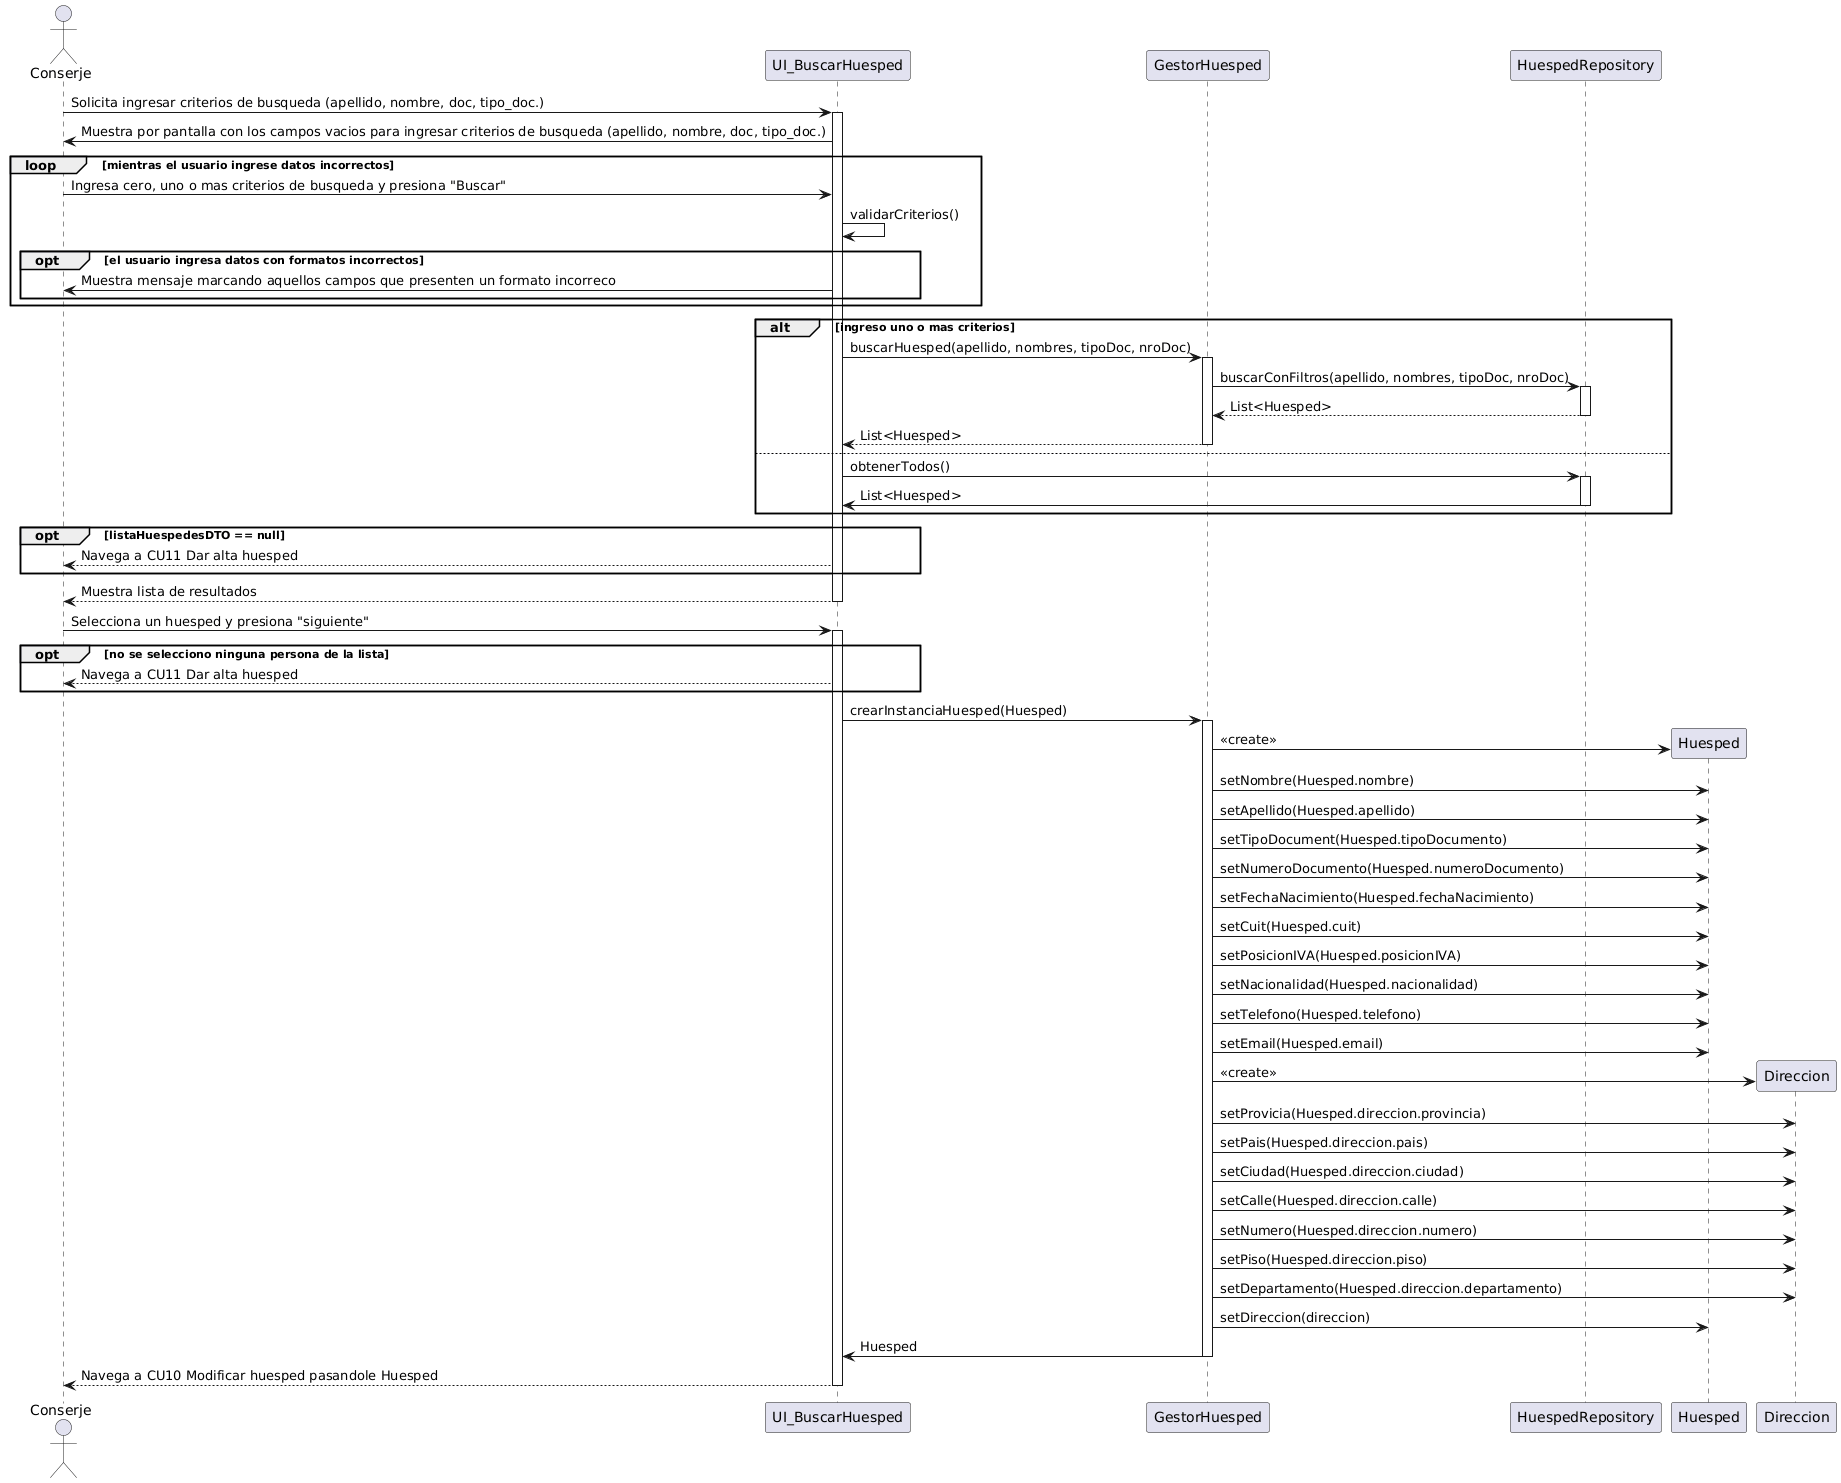

The diagram above was rendered by PlantUML. Its source (embedded in the PNG):
@startuml
actor Conserje
participant UI_BuscarHuesped
participant GestorHuesped
participant HuespedRepository

Conserje -> UI_BuscarHuesped: Solicita ingresar criterios de busqueda (apellido, nombre, doc, tipo_doc.)
activate UI_BuscarHuesped
UI_BuscarHuesped -> Conserje: Muestra por pantalla con los campos vacios para ingresar criterios de busqueda (apellido, nombre, doc, tipo_doc.)
loop mientras el usuario ingrese datos incorrectos
  Conserje -> UI_BuscarHuesped: Ingresa cero, uno o mas criterios de busqueda y presiona "Buscar"

  UI_BuscarHuesped -> UI_BuscarHuesped: validarCriterios()
  opt el usuario ingresa datos con formatos incorrectos 
    UI_BuscarHuesped -> Conserje: Muestra mensaje marcando aquellos campos que presenten un formato incorreco
  end
end

alt ingreso uno o mas criterios
  UI_BuscarHuesped -> GestorHuesped: buscarHuesped(apellido, nombres, tipoDoc, nroDoc)
  activate GestorHuesped
  GestorHuesped -> HuespedRepository: buscarConFiltros(apellido, nombres, tipoDoc, nroDoc)
  activate HuespedRepository
  HuespedRepository --> GestorHuesped: List<Huesped>
  deactivate HuespedRepository
  GestorHuesped --> UI_BuscarHuesped: List<Huesped>
  deactivate GestorHuesped
else 
  UI_BuscarHuesped -> HuespedRepository: obtenerTodos()
  activate HuespedRepository
  HuespedRepository -> UI_BuscarHuesped: List<Huesped>
  deactivate HuespedRepository
end

opt listaHuespedesDTO == null
  UI_BuscarHuesped --> Conserje: Navega a CU11 Dar alta huesped
end

UI_BuscarHuesped --> Conserje: Muestra lista de resultados
deactivate UI_BuscarHuesped

Conserje -> UI_BuscarHuesped: Selecciona un huesped y presiona "siguiente"
activate UI_BuscarHuesped

opt no se selecciono ninguna persona de la lista
  UI_BuscarHuesped --> Conserje: Navega a CU11 Dar alta huesped
end

UI_BuscarHuesped -> GestorHuesped: crearInstanciaHuesped(Huesped)
activate GestorHuesped
create Huesped
    GestorHuesped -> Huesped: <<create>>
    GestorHuesped -> Huesped: setNombre(Huesped.nombre)
    GestorHuesped -> Huesped: setApellido(Huesped.apellido)
    GestorHuesped -> Huesped: setTipoDocument(Huesped.tipoDocumento)
    GestorHuesped -> Huesped: setNumeroDocumento(Huesped.numeroDocumento)
    GestorHuesped -> Huesped: setFechaNacimiento(Huesped.fechaNacimiento)
    GestorHuesped -> Huesped: setCuit(Huesped.cuit)
    GestorHuesped -> Huesped: setPosicionIVA(Huesped.posicionIVA)
    GestorHuesped -> Huesped: setNacionalidad(Huesped.nacionalidad)
    GestorHuesped -> Huesped: setTelefono(Huesped.telefono)
    GestorHuesped -> Huesped: setEmail(Huesped.email)
    

create Direccion 
  GestorHuesped -> Direccion: <<create>>
  GestorHuesped -> Direccion: setProvicia(Huesped.direccion.provincia)
  GestorHuesped -> Direccion: setPais(Huesped.direccion.pais)
  GestorHuesped -> Direccion: setCiudad(Huesped.direccion.ciudad)
  GestorHuesped -> Direccion: setCalle(Huesped.direccion.calle)
  GestorHuesped -> Direccion: setNumero(Huesped.direccion.numero)
  GestorHuesped -> Direccion: setPiso(Huesped.direccion.piso)
  GestorHuesped -> Direccion: setDepartamento(Huesped.direccion.departamento)
  GestorHuesped -> Huesped: setDireccion(direccion)

GestorHuesped -> UI_BuscarHuesped: Huesped
deactivate GestorHuesped

UI_BuscarHuesped --> Conserje: Navega a CU10 Modificar huesped pasandole Huesped
deactivate UI_BuscarHuesped
@enduml